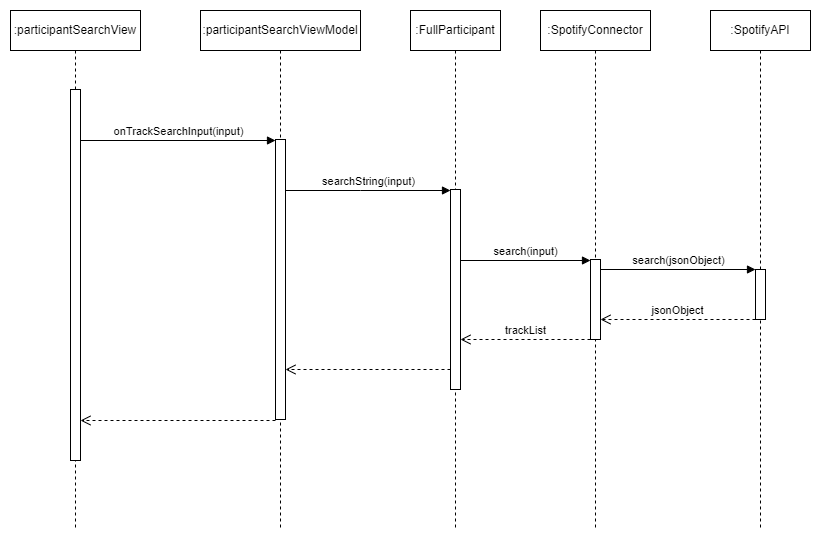

The diagram above was exported from draw.io. Its source (the exported page's mxGraphModel, read from the mxfile embedded in the PNG):
<mxGraphModel dx="1050" dy="669" grid="1" gridSize="10" guides="1" tooltips="1" connect="1" arrows="1" fold="1" page="1" pageScale="1" pageWidth="850" pageHeight="1100" math="0" shadow="0">
  <root>
    <mxCell id="0" />
    <mxCell id="1" parent="0" />
    <mxCell id="j1YNKmnixDp8kLyN2Npo-3" value=":participantSearchView" style="shape=umlLifeline;perimeter=lifelinePerimeter;whiteSpace=wrap;html=1;container=1;dropTarget=0;collapsible=0;recursiveResize=0;outlineConnect=0;portConstraint=eastwest;newEdgeStyle={&quot;curved&quot;:0,&quot;rounded&quot;:0};" parent="1" vertex="1">
      <mxGeometry x="120" y="40" width="130" height="520" as="geometry" />
    </mxCell>
    <mxCell id="j1YNKmnixDp8kLyN2Npo-10" value="" style="html=1;points=[[0,0,0,0,5],[0,1,0,0,-5],[1,0,0,0,5],[1,1,0,0,-5]];perimeter=orthogonalPerimeter;outlineConnect=0;targetShapes=umlLifeline;portConstraint=eastwest;newEdgeStyle={&quot;curved&quot;:0,&quot;rounded&quot;:0};" parent="j1YNKmnixDp8kLyN2Npo-3" vertex="1">
      <mxGeometry x="60" y="79" width="10" height="371" as="geometry" />
    </mxCell>
    <mxCell id="j1YNKmnixDp8kLyN2Npo-4" value=":participantSearchViewModel" style="shape=umlLifeline;perimeter=lifelinePerimeter;whiteSpace=wrap;html=1;container=1;dropTarget=0;collapsible=0;recursiveResize=0;outlineConnect=0;portConstraint=eastwest;newEdgeStyle={&quot;curved&quot;:0,&quot;rounded&quot;:0};" parent="1" vertex="1">
      <mxGeometry x="310" y="40" width="160" height="520" as="geometry" />
    </mxCell>
    <mxCell id="j1YNKmnixDp8kLyN2Npo-12" value="" style="html=1;points=[[0,0,0,0,5],[0,1,0,0,-5],[1,0,0,0,5],[1,1,0,0,-5]];perimeter=orthogonalPerimeter;outlineConnect=0;targetShapes=umlLifeline;portConstraint=eastwest;newEdgeStyle={&quot;curved&quot;:0,&quot;rounded&quot;:0};" parent="j1YNKmnixDp8kLyN2Npo-4" vertex="1">
      <mxGeometry x="75" y="129" width="10" height="280" as="geometry" />
    </mxCell>
    <mxCell id="j1YNKmnixDp8kLyN2Npo-5" value=":FullParticipant" style="shape=umlLifeline;perimeter=lifelinePerimeter;whiteSpace=wrap;html=1;container=1;dropTarget=0;collapsible=0;recursiveResize=0;outlineConnect=0;portConstraint=eastwest;newEdgeStyle={&quot;curved&quot;:0,&quot;rounded&quot;:0};" parent="1" vertex="1">
      <mxGeometry x="520" y="40" width="90" height="520" as="geometry" />
    </mxCell>
    <mxCell id="j1YNKmnixDp8kLyN2Npo-14" value="" style="html=1;points=[[0,0,0,0,5],[0,1,0,0,-5],[1,0,0,0,5],[1,1,0,0,-5]];perimeter=orthogonalPerimeter;outlineConnect=0;targetShapes=umlLifeline;portConstraint=eastwest;newEdgeStyle={&quot;curved&quot;:0,&quot;rounded&quot;:0};" parent="j1YNKmnixDp8kLyN2Npo-5" vertex="1">
      <mxGeometry x="40" y="179" width="10" height="200" as="geometry" />
    </mxCell>
    <mxCell id="j1YNKmnixDp8kLyN2Npo-6" value=":SpotifyConnector" style="shape=umlLifeline;perimeter=lifelinePerimeter;whiteSpace=wrap;html=1;container=1;dropTarget=0;collapsible=0;recursiveResize=0;outlineConnect=0;portConstraint=eastwest;newEdgeStyle={&quot;curved&quot;:0,&quot;rounded&quot;:0};" parent="1" vertex="1">
      <mxGeometry x="650" y="40" width="110" height="520" as="geometry" />
    </mxCell>
    <mxCell id="j1YNKmnixDp8kLyN2Npo-17" value="" style="html=1;points=[[0,0,0,0,5],[0,1,0,0,-5],[1,0,0,0,5],[1,1,0,0,-5]];perimeter=orthogonalPerimeter;outlineConnect=0;targetShapes=umlLifeline;portConstraint=eastwest;newEdgeStyle={&quot;curved&quot;:0,&quot;rounded&quot;:0};" parent="j1YNKmnixDp8kLyN2Npo-6" vertex="1">
      <mxGeometry x="50" y="249" width="10" height="80" as="geometry" />
    </mxCell>
    <mxCell id="j1YNKmnixDp8kLyN2Npo-13" value="onTrackSearchInput(input)" style="html=1;verticalAlign=bottom;endArrow=block;curved=0;rounded=0;" parent="1" edge="1">
      <mxGeometry width="80" relative="1" as="geometry">
        <mxPoint x="190" y="170" as="sourcePoint" />
        <mxPoint x="385" y="170" as="targetPoint" />
      </mxGeometry>
    </mxCell>
    <mxCell id="j1YNKmnixDp8kLyN2Npo-15" value="searchString(input)" style="html=1;verticalAlign=bottom;endArrow=block;curved=0;rounded=0;" parent="1" source="j1YNKmnixDp8kLyN2Npo-12" target="j1YNKmnixDp8kLyN2Npo-14" edge="1">
      <mxGeometry width="80" relative="1" as="geometry">
        <mxPoint x="440" y="219" as="sourcePoint" />
        <mxPoint x="520" y="219" as="targetPoint" />
        <Array as="points">
          <mxPoint x="470" y="220" />
        </Array>
      </mxGeometry>
    </mxCell>
    <mxCell id="j1YNKmnixDp8kLyN2Npo-16" value="search(input)" style="html=1;verticalAlign=bottom;endArrow=block;curved=0;rounded=0;entryX=0;entryY=0;entryDx=0;entryDy=5;entryPerimeter=0;" parent="1" edge="1">
      <mxGeometry width="80" relative="1" as="geometry">
        <mxPoint x="570" y="290" as="sourcePoint" />
        <mxPoint x="700" y="290" as="targetPoint" />
      </mxGeometry>
    </mxCell>
    <mxCell id="j1YNKmnixDp8kLyN2Npo-18" value="trackList" style="html=1;verticalAlign=bottom;endArrow=open;dashed=1;endSize=8;curved=0;rounded=0;" parent="1" edge="1">
      <mxGeometry relative="1" as="geometry">
        <mxPoint x="700" y="369" as="sourcePoint" />
        <mxPoint x="570" y="369" as="targetPoint" />
      </mxGeometry>
    </mxCell>
    <mxCell id="I8BQbzzh8ja-cb7wdhtm-1" value=":SpotifyAPI" style="shape=umlLifeline;perimeter=lifelinePerimeter;whiteSpace=wrap;html=1;container=1;dropTarget=0;collapsible=0;recursiveResize=0;outlineConnect=0;portConstraint=eastwest;newEdgeStyle={&quot;curved&quot;:0,&quot;rounded&quot;:0};" parent="1" vertex="1">
      <mxGeometry x="820" y="40" width="100" height="520" as="geometry" />
    </mxCell>
    <mxCell id="8U0TbqGju1bG7gr1HONV-2" value="" style="html=1;points=[[0,0,0,0,5],[0,1,0,0,-5],[1,0,0,0,5],[1,1,0,0,-5]];perimeter=orthogonalPerimeter;outlineConnect=0;targetShapes=umlLifeline;portConstraint=eastwest;newEdgeStyle={&quot;curved&quot;:0,&quot;rounded&quot;:0};" parent="I8BQbzzh8ja-cb7wdhtm-1" vertex="1">
      <mxGeometry x="45" y="259" width="10" height="50" as="geometry" />
    </mxCell>
    <mxCell id="8U0TbqGju1bG7gr1HONV-1" value="search(jsonObject)" style="html=1;verticalAlign=bottom;endArrow=block;curved=0;rounded=0;" parent="1" edge="1">
      <mxGeometry width="80" relative="1" as="geometry">
        <mxPoint x="710" y="299" as="sourcePoint" />
        <mxPoint x="865" y="299" as="targetPoint" />
      </mxGeometry>
    </mxCell>
    <mxCell id="8U0TbqGju1bG7gr1HONV-3" value="jsonObject" style="html=1;verticalAlign=bottom;endArrow=open;dashed=1;endSize=8;curved=0;rounded=0;" parent="1" edge="1">
      <mxGeometry relative="1" as="geometry">
        <mxPoint x="865" y="349" as="sourcePoint" />
        <mxPoint x="710" y="349" as="targetPoint" />
      </mxGeometry>
    </mxCell>
    <mxCell id="8U0TbqGju1bG7gr1HONV-4" value="" style="html=1;verticalAlign=bottom;endArrow=open;dashed=1;endSize=8;curved=0;rounded=0;" parent="1" edge="1">
      <mxGeometry relative="1" as="geometry">
        <mxPoint x="560" y="399" as="sourcePoint" />
        <mxPoint x="395" y="399" as="targetPoint" />
      </mxGeometry>
    </mxCell>
    <mxCell id="8U0TbqGju1bG7gr1HONV-5" value="" style="html=1;verticalAlign=bottom;endArrow=open;dashed=1;endSize=8;curved=0;rounded=0;" parent="1" edge="1">
      <mxGeometry relative="1" as="geometry">
        <mxPoint x="385" y="450" as="sourcePoint" />
        <mxPoint x="190" y="450" as="targetPoint" />
      </mxGeometry>
    </mxCell>
  </root>
</mxGraphModel>